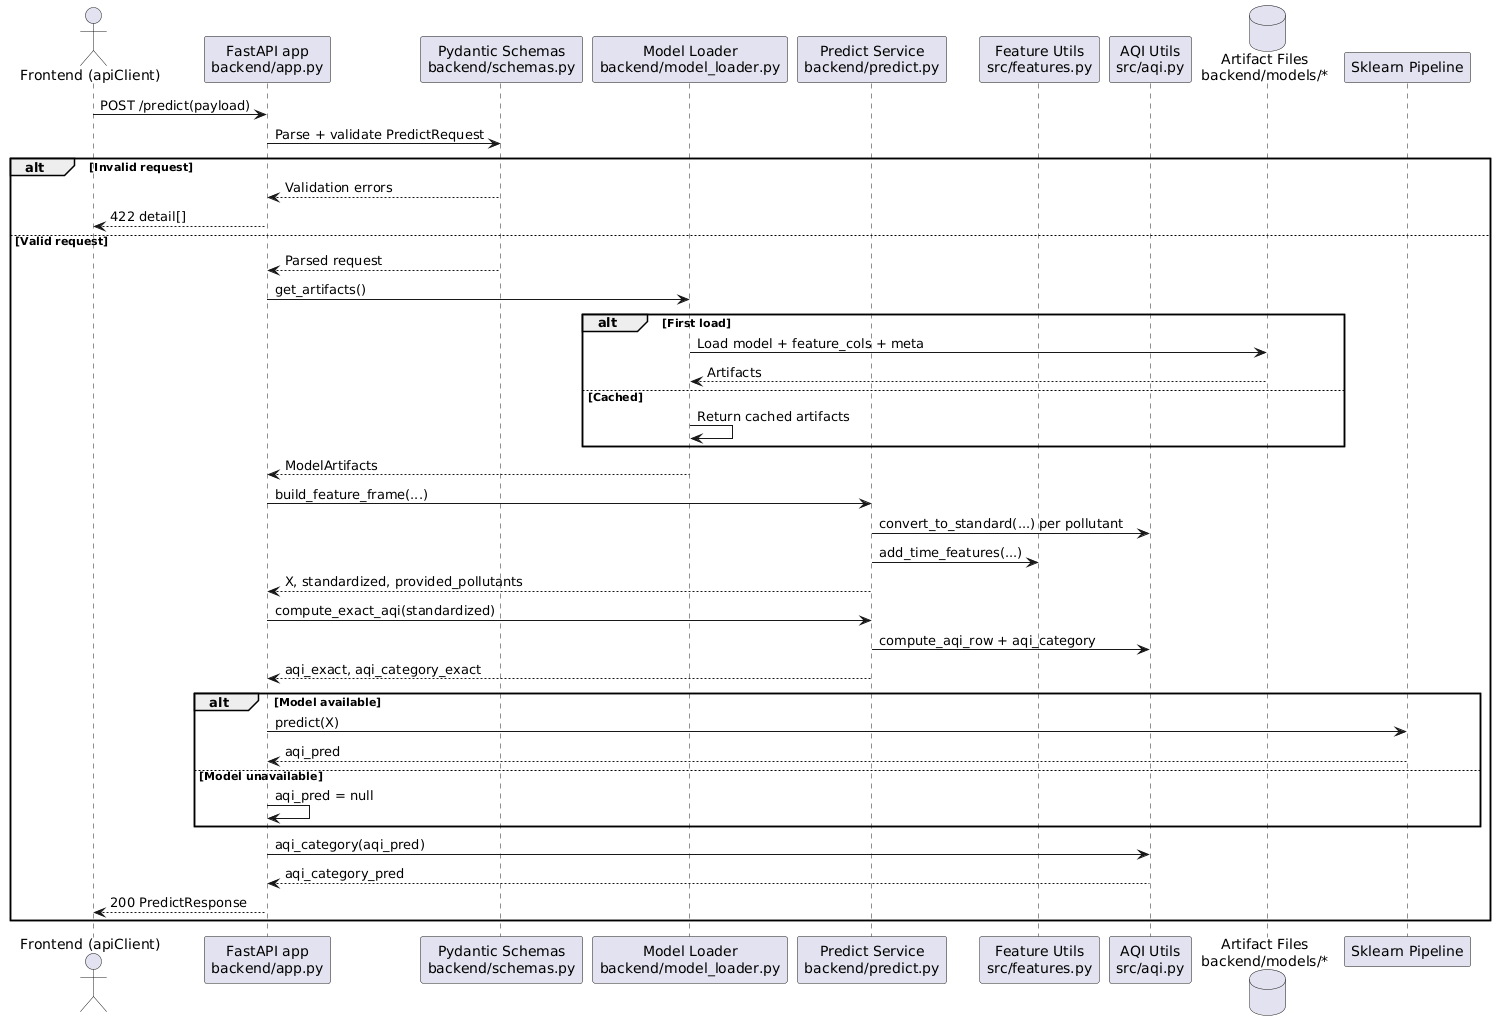

The diagram above was rendered by PlantUML. Its source (embedded in the PNG):
@startuml
actor "Frontend (apiClient)" as FE
participant "FastAPI app\nbackend/app.py" as App
participant "Pydantic Schemas\nbackend/schemas.py" as Schema
participant "Model Loader\nbackend/model_loader.py" as Loader
participant "Predict Service\nbackend/predict.py" as Predict
participant "Feature Utils\nsrc/features.py" as Features
participant "AQI Utils\nsrc/aqi.py" as AQI
database "Artifact Files\nbackend/models/*" as Files
participant "Sklearn Pipeline" as Model

FE -> App: POST /predict(payload)
App -> Schema: Parse + validate PredictRequest

alt Invalid request
  Schema --> App: Validation errors
  App --> FE: 422 detail[]
else Valid request
  Schema --> App: Parsed request
  App -> Loader: get_artifacts()

  alt First load
    Loader -> Files: Load model + feature_cols + meta
    Files --> Loader: Artifacts
  else Cached
    Loader -> Loader: Return cached artifacts
  end
  Loader --> App: ModelArtifacts

  App -> Predict: build_feature_frame(...)
  Predict -> AQI: convert_to_standard(...) per pollutant
  Predict -> Features: add_time_features(...)
  Predict --> App: X, standardized, provided_pollutants

  App -> Predict: compute_exact_aqi(standardized)
  Predict -> AQI: compute_aqi_row + aqi_category
  Predict --> App: aqi_exact, aqi_category_exact

  alt Model available
    App -> Model: predict(X)
    Model --> App: aqi_pred
  else Model unavailable
    App -> App: aqi_pred = null
  end

  App -> AQI: aqi_category(aqi_pred)
  AQI --> App: aqi_category_pred
  App --> FE: 200 PredictResponse
end
@enduml